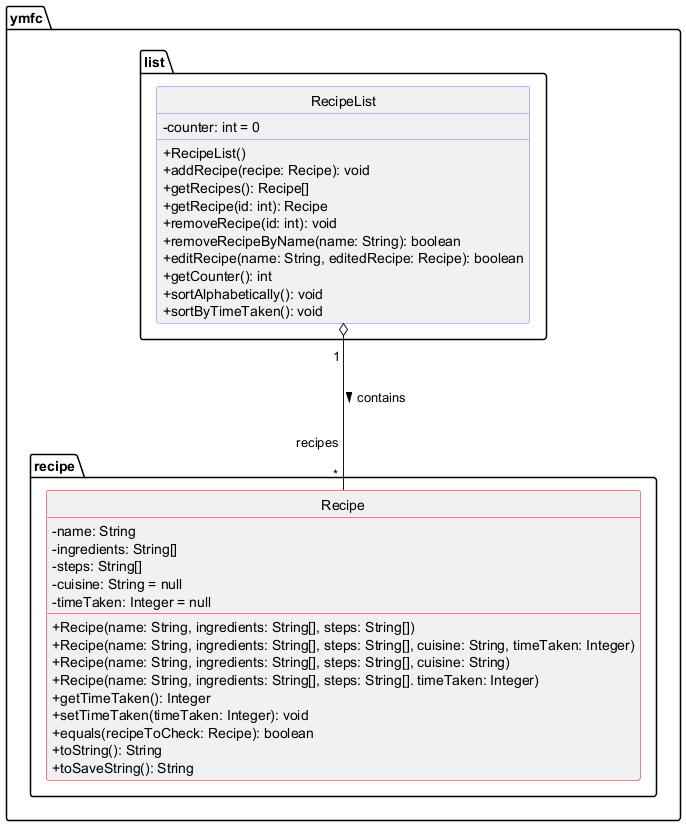

The diagram above was rendered by PlantUML. Its source (embedded in the PNG):
@startuml
!include Style.puml

skinparam classAttributeIconSize 0

package "ymfc.recipe" {

    class Recipe #COLOR_RED{
        - name: String
        - ingredients: String[]
        - steps: String[]
        - cuisine: String = null
        - timeTaken: Integer = null
        __
        + Recipe(name: String, ingredients: String[], steps: String[])
        + Recipe(name: String, ingredients: String[], steps: String[], cuisine: String, timeTaken: Integer)
        + Recipe(name: String, ingredients: String[], steps: String[], cuisine: String)
        + Recipe(name: String, ingredients: String[], steps: String[]. timeTaken: Integer)
        + getTimeTaken(): Integer
        + setTimeTaken(timeTaken: Integer): void
        + equals(recipeToCheck: Recipe): boolean
        + toString(): String
        + toSaveString(): String
    }
    hide Recipe circle
}

package "ymfc.list" {

    class RecipeList #COLOR_PURPLE_BLUE{
        - counter: int = 0
        __
        + RecipeList()
        + addRecipe(recipe: Recipe): void
        + getRecipes(): Recipe[]
        + getRecipe(id: int): Recipe
        + removeRecipe(id: int): void
        + removeRecipeByName(name: String): boolean
        + editRecipe(name: String, editedRecipe: Recipe): boolean
        + getCounter(): int
        + sortAlphabetically(): void
        + sortByTimeTaken(): void
    }
    hide RecipeList circle
}

RecipeList "\n1 " o--down "\r recipes \n\n * " Recipe : \n\ncontains >\n\n

@enduml